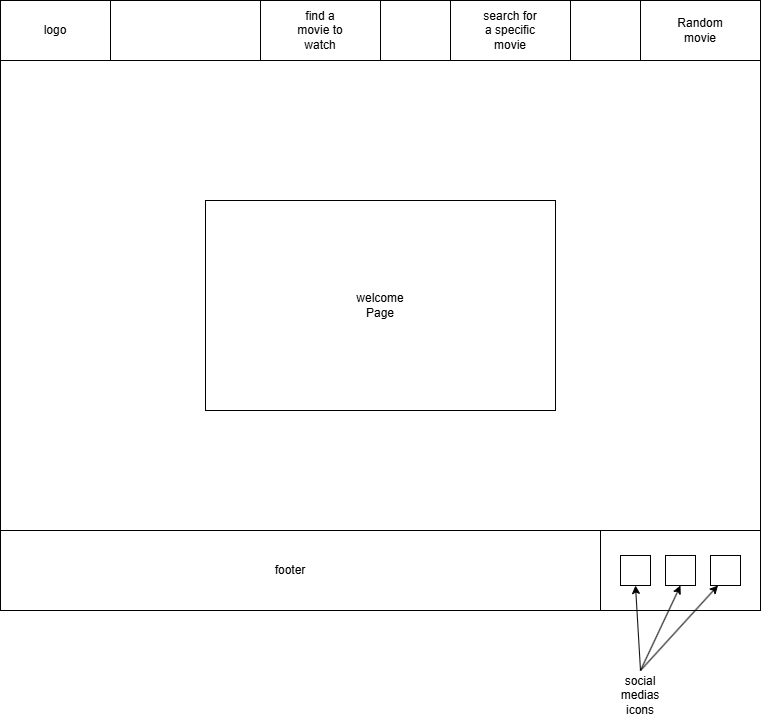

The diagram above was exported from draw.io. Its source (the exported page's mxGraphModel, read from the mxfile embedded in the PNG):
<mxGraphModel dx="1042" dy="561" grid="1" gridSize="10" guides="1" tooltips="1" connect="1" arrows="1" fold="1" page="1" pageScale="1" pageWidth="827" pageHeight="1169" math="0" shadow="0">
  <root>
    <mxCell id="0" />
    <mxCell id="1" parent="0" />
    <mxCell id="VbZgaYdEmL6ofIqiqLlz-3" value="" style="rounded=0;whiteSpace=wrap;html=1;" vertex="1" parent="1">
      <mxGeometry x="40" y="40" width="760" height="610" as="geometry" />
    </mxCell>
    <mxCell id="VbZgaYdEmL6ofIqiqLlz-4" value="" style="rounded=0;whiteSpace=wrap;html=1;" vertex="1" parent="1">
      <mxGeometry x="40" y="40" width="760" height="60" as="geometry" />
    </mxCell>
    <mxCell id="VbZgaYdEmL6ofIqiqLlz-6" value="" style="rounded=0;whiteSpace=wrap;html=1;" vertex="1" parent="1">
      <mxGeometry x="40" y="40" width="110" height="60" as="geometry" />
    </mxCell>
    <mxCell id="VbZgaYdEmL6ofIqiqLlz-7" value="" style="rounded=0;whiteSpace=wrap;html=1;" vertex="1" parent="1">
      <mxGeometry x="300" y="40" width="500" height="60" as="geometry" />
    </mxCell>
    <mxCell id="VbZgaYdEmL6ofIqiqLlz-8" value="" style="rounded=0;whiteSpace=wrap;html=1;" vertex="1" parent="1">
      <mxGeometry x="300" y="40" width="120" height="60" as="geometry" />
    </mxCell>
    <mxCell id="VbZgaYdEmL6ofIqiqLlz-9" value="" style="rounded=0;whiteSpace=wrap;html=1;" vertex="1" parent="1">
      <mxGeometry x="490" y="40" width="120" height="60" as="geometry" />
    </mxCell>
    <mxCell id="VbZgaYdEmL6ofIqiqLlz-10" value="" style="rounded=0;whiteSpace=wrap;html=1;" vertex="1" parent="1">
      <mxGeometry x="680" y="40" width="120" height="60" as="geometry" />
    </mxCell>
    <mxCell id="VbZgaYdEmL6ofIqiqLlz-11" value="logo" style="text;html=1;align=center;verticalAlign=middle;whiteSpace=wrap;rounded=0;" vertex="1" parent="1">
      <mxGeometry x="65" y="55" width="60" height="30" as="geometry" />
    </mxCell>
    <mxCell id="VbZgaYdEmL6ofIqiqLlz-12" value="" style="rounded=0;whiteSpace=wrap;html=1;" vertex="1" parent="1">
      <mxGeometry x="245" y="240" width="350" height="210" as="geometry" />
    </mxCell>
    <mxCell id="VbZgaYdEmL6ofIqiqLlz-13" value="welcome Page" style="text;html=1;align=center;verticalAlign=middle;whiteSpace=wrap;rounded=0;" vertex="1" parent="1">
      <mxGeometry x="390" y="330" width="60" height="30" as="geometry" />
    </mxCell>
    <mxCell id="VbZgaYdEmL6ofIqiqLlz-14" value="" style="rounded=0;whiteSpace=wrap;html=1;" vertex="1" parent="1">
      <mxGeometry x="40" y="570" width="760" height="80" as="geometry" />
    </mxCell>
    <mxCell id="VbZgaYdEmL6ofIqiqLlz-15" value="footer" style="text;html=1;align=center;verticalAlign=middle;whiteSpace=wrap;rounded=0;" vertex="1" parent="1">
      <mxGeometry x="300" y="595" width="60" height="30" as="geometry" />
    </mxCell>
    <mxCell id="VbZgaYdEmL6ofIqiqLlz-16" value="" style="rounded=0;whiteSpace=wrap;html=1;" vertex="1" parent="1">
      <mxGeometry x="640" y="570" width="160" height="80" as="geometry" />
    </mxCell>
    <mxCell id="VbZgaYdEmL6ofIqiqLlz-17" value="" style="rounded=0;whiteSpace=wrap;html=1;" vertex="1" parent="1">
      <mxGeometry x="660" y="595" width="30" height="30" as="geometry" />
    </mxCell>
    <mxCell id="VbZgaYdEmL6ofIqiqLlz-18" value="" style="rounded=0;whiteSpace=wrap;html=1;" vertex="1" parent="1">
      <mxGeometry x="705" y="595" width="30" height="30" as="geometry" />
    </mxCell>
    <mxCell id="VbZgaYdEmL6ofIqiqLlz-19" value="" style="rounded=0;whiteSpace=wrap;html=1;" vertex="1" parent="1">
      <mxGeometry x="750" y="595" width="30" height="30" as="geometry" />
    </mxCell>
    <mxCell id="VbZgaYdEmL6ofIqiqLlz-20" value="" style="endArrow=classic;html=1;rounded=0;entryX=0.5;entryY=1;entryDx=0;entryDy=0;" edge="1" parent="1" target="VbZgaYdEmL6ofIqiqLlz-17">
      <mxGeometry width="50" height="50" relative="1" as="geometry">
        <mxPoint x="680" y="710" as="sourcePoint" />
        <mxPoint x="440" y="360" as="targetPoint" />
      </mxGeometry>
    </mxCell>
    <mxCell id="VbZgaYdEmL6ofIqiqLlz-21" value="" style="endArrow=classic;html=1;rounded=0;entryX=0.5;entryY=1;entryDx=0;entryDy=0;" edge="1" parent="1" target="VbZgaYdEmL6ofIqiqLlz-18">
      <mxGeometry width="50" height="50" relative="1" as="geometry">
        <mxPoint x="680" y="710" as="sourcePoint" />
        <mxPoint x="710" y="660" as="targetPoint" />
      </mxGeometry>
    </mxCell>
    <mxCell id="VbZgaYdEmL6ofIqiqLlz-22" value="" style="endArrow=classic;html=1;rounded=0;entryX=0.25;entryY=1;entryDx=0;entryDy=0;" edge="1" parent="1" target="VbZgaYdEmL6ofIqiqLlz-19">
      <mxGeometry width="50" height="50" relative="1" as="geometry">
        <mxPoint x="680" y="710" as="sourcePoint" />
        <mxPoint x="800" y="630" as="targetPoint" />
      </mxGeometry>
    </mxCell>
    <mxCell id="VbZgaYdEmL6ofIqiqLlz-23" value="social medias icons" style="text;html=1;align=center;verticalAlign=middle;whiteSpace=wrap;rounded=0;" vertex="1" parent="1">
      <mxGeometry x="650" y="720" width="60" height="30" as="geometry" />
    </mxCell>
    <mxCell id="VbZgaYdEmL6ofIqiqLlz-24" value="find a movie to watch" style="text;html=1;align=center;verticalAlign=middle;whiteSpace=wrap;rounded=0;" vertex="1" parent="1">
      <mxGeometry x="330" y="55" width="60" height="30" as="geometry" />
    </mxCell>
    <mxCell id="VbZgaYdEmL6ofIqiqLlz-25" value="search for a specific movie" style="text;html=1;align=center;verticalAlign=middle;whiteSpace=wrap;rounded=0;" vertex="1" parent="1">
      <mxGeometry x="520" y="55" width="60" height="30" as="geometry" />
    </mxCell>
    <mxCell id="VbZgaYdEmL6ofIqiqLlz-26" value="Random movie" style="text;html=1;align=center;verticalAlign=middle;whiteSpace=wrap;rounded=0;" vertex="1" parent="1">
      <mxGeometry x="710" y="55" width="60" height="30" as="geometry" />
    </mxCell>
  </root>
</mxGraphModel>